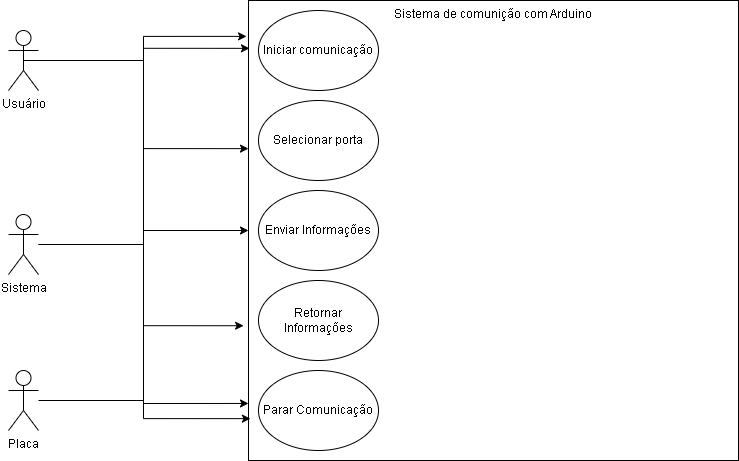

The diagram above was exported from draw.io. Its source (the exported page's mxGraphModel, read from the mxfile embedded in the PNG):
<mxGraphModel dx="874" dy="520" grid="1" gridSize="10" guides="1" tooltips="1" connect="1" arrows="1" fold="1" page="1" pageScale="1" pageWidth="827" pageHeight="1169" math="0" shadow="0">
  <root>
    <mxCell id="0" />
    <mxCell id="1" parent="0" />
    <mxCell id="PGAquS5kwmxr4FY_AoHZ-20" style="edgeStyle=orthogonalEdgeStyle;rounded=0;orthogonalLoop=1;jettySize=auto;html=1;entryX=0;entryY=0.5;entryDx=0;entryDy=0;" edge="1" parent="1" source="PGAquS5kwmxr4FY_AoHZ-1" target="PGAquS5kwmxr4FY_AoHZ-3">
      <mxGeometry relative="1" as="geometry" />
    </mxCell>
    <mxCell id="PGAquS5kwmxr4FY_AoHZ-1" value="Usuário" style="shape=umlActor;verticalLabelPosition=bottom;verticalAlign=top;html=1;outlineConnect=0;" vertex="1" parent="1">
      <mxGeometry x="70" y="80" width="30" height="60" as="geometry" />
    </mxCell>
    <mxCell id="PGAquS5kwmxr4FY_AoHZ-2" value="Placa" style="shape=umlActor;verticalLabelPosition=bottom;verticalAlign=top;html=1;outlineConnect=0;" vertex="1" parent="1">
      <mxGeometry x="70" y="420" width="30" height="60" as="geometry" />
    </mxCell>
    <mxCell id="PGAquS5kwmxr4FY_AoHZ-3" value="Sistema de comunição com Arduino" style="rounded=0;whiteSpace=wrap;html=1;verticalAlign=top;" vertex="1" parent="1">
      <mxGeometry x="310" y="50" width="490" height="460" as="geometry" />
    </mxCell>
    <mxCell id="PGAquS5kwmxr4FY_AoHZ-7" value="Iniciar comunicação" style="ellipse;whiteSpace=wrap;html=1;" vertex="1" parent="1">
      <mxGeometry x="320" y="60" width="120" height="80" as="geometry" />
    </mxCell>
    <mxCell id="PGAquS5kwmxr4FY_AoHZ-8" value="Selecionar porta" style="ellipse;whiteSpace=wrap;html=1;" vertex="1" parent="1">
      <mxGeometry x="320" y="150" width="120" height="80" as="geometry" />
    </mxCell>
    <mxCell id="PGAquS5kwmxr4FY_AoHZ-9" value="Enviar Informações" style="ellipse;whiteSpace=wrap;html=1;" vertex="1" parent="1">
      <mxGeometry x="320" y="240" width="120" height="80" as="geometry" />
    </mxCell>
    <mxCell id="PGAquS5kwmxr4FY_AoHZ-10" value="Retornar Informações" style="ellipse;whiteSpace=wrap;html=1;" vertex="1" parent="1">
      <mxGeometry x="320" y="330" width="120" height="80" as="geometry" />
    </mxCell>
    <mxCell id="PGAquS5kwmxr4FY_AoHZ-11" value="Parar Comunicação" style="ellipse;whiteSpace=wrap;html=1;" vertex="1" parent="1">
      <mxGeometry x="320" y="420" width="120" height="80" as="geometry" />
    </mxCell>
    <mxCell id="PGAquS5kwmxr4FY_AoHZ-13" value="Sistema" style="shape=umlActor;verticalLabelPosition=bottom;verticalAlign=top;html=1;outlineConnect=0;" vertex="1" parent="1">
      <mxGeometry x="70" y="264" width="30" height="60" as="geometry" />
    </mxCell>
    <mxCell id="PGAquS5kwmxr4FY_AoHZ-14" style="edgeStyle=orthogonalEdgeStyle;rounded=0;orthogonalLoop=1;jettySize=auto;html=1;entryX=0.002;entryY=0.104;entryDx=0;entryDy=0;entryPerimeter=0;" edge="1" parent="1" source="PGAquS5kwmxr4FY_AoHZ-1" target="PGAquS5kwmxr4FY_AoHZ-3">
      <mxGeometry relative="1" as="geometry" />
    </mxCell>
    <mxCell id="PGAquS5kwmxr4FY_AoHZ-17" style="edgeStyle=orthogonalEdgeStyle;rounded=0;orthogonalLoop=1;jettySize=auto;html=1;entryX=-0.004;entryY=0.078;entryDx=0;entryDy=0;entryPerimeter=0;" edge="1" parent="1" source="PGAquS5kwmxr4FY_AoHZ-13" target="PGAquS5kwmxr4FY_AoHZ-3">
      <mxGeometry relative="1" as="geometry" />
    </mxCell>
    <mxCell id="PGAquS5kwmxr4FY_AoHZ-18" style="edgeStyle=orthogonalEdgeStyle;rounded=0;orthogonalLoop=1;jettySize=auto;html=1;entryX=0.004;entryY=0.909;entryDx=0;entryDy=0;entryPerimeter=0;" edge="1" parent="1" source="PGAquS5kwmxr4FY_AoHZ-13" target="PGAquS5kwmxr4FY_AoHZ-3">
      <mxGeometry relative="1" as="geometry" />
    </mxCell>
    <mxCell id="PGAquS5kwmxr4FY_AoHZ-19" style="edgeStyle=orthogonalEdgeStyle;rounded=0;orthogonalLoop=1;jettySize=auto;html=1;entryX=0;entryY=0.876;entryDx=0;entryDy=0;entryPerimeter=0;" edge="1" parent="1" source="PGAquS5kwmxr4FY_AoHZ-1" target="PGAquS5kwmxr4FY_AoHZ-3">
      <mxGeometry relative="1" as="geometry" />
    </mxCell>
    <mxCell id="PGAquS5kwmxr4FY_AoHZ-21" style="edgeStyle=orthogonalEdgeStyle;rounded=0;orthogonalLoop=1;jettySize=auto;html=1;exitX=0.5;exitY=0.5;exitDx=0;exitDy=0;exitPerimeter=0;entryX=0;entryY=0.322;entryDx=0;entryDy=0;entryPerimeter=0;" edge="1" parent="1" source="PGAquS5kwmxr4FY_AoHZ-1" target="PGAquS5kwmxr4FY_AoHZ-3">
      <mxGeometry relative="1" as="geometry" />
    </mxCell>
    <mxCell id="PGAquS5kwmxr4FY_AoHZ-23" style="edgeStyle=orthogonalEdgeStyle;rounded=0;orthogonalLoop=1;jettySize=auto;html=1;entryX=-0.01;entryY=0.707;entryDx=0;entryDy=0;entryPerimeter=0;" edge="1" parent="1" source="PGAquS5kwmxr4FY_AoHZ-2" target="PGAquS5kwmxr4FY_AoHZ-3">
      <mxGeometry relative="1" as="geometry" />
    </mxCell>
  </root>
</mxGraphModel>